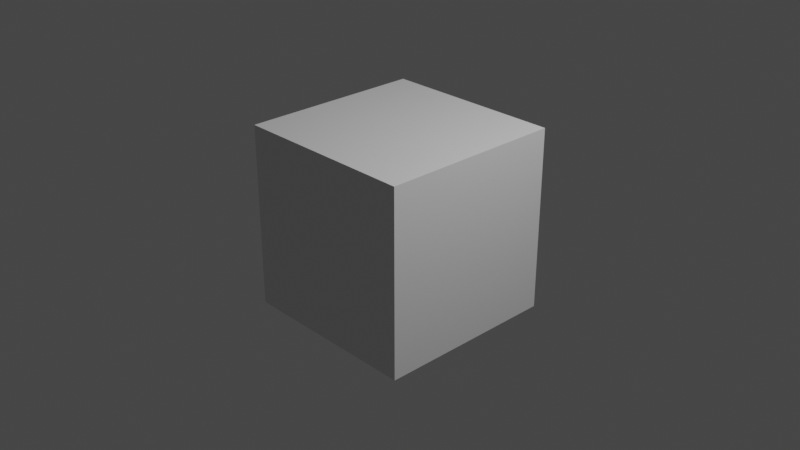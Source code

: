 # Source: AutoExportToGltf.blend  (saved by Blender 2.93.20; exported with 4.5.12 LTS)
import bpy
from mathutils import Matrix  # noqa: F401  (used for matrix-valued properties, if any)

bpy.ops.wm.read_factory_settings(use_empty=True)
scene = bpy.context.scene
scene.name = 'Scene'

# ---- collections
col_collection = bpy.data.collections.new('Collection'); scene.collection.children.link(col_collection)

# ---- materials (node trees are filled in below, after node groups)
mat_material = bpy.data.materials.new('Material')
mat_material.alpha_threshold = 0.0
mat_material.use_transparent_shadow = False
mat_material.line_color = (0.0, 0.0, 0.0, 1.0)

# ---- material node trees
mat_material.use_nodes = True; mat_material.node_tree.nodes.clear()
_N = mat_material.node_tree.nodes; _L = mat_material.node_tree.links
n0 = _N.new('ShaderNodeOutputMaterial'); n0.name = 'Material Output'; n0.location = (300, 300)
n1 = _N.new('ShaderNodeBsdfPrincipled'); n1.name = 'Principled BSDF'; n1.location = (10, 300)
n1.distribution = 'GGX'
n1.subsurface_method = 'BURLEY'
n1.inputs[2].default_value = 0.4
n1.inputs[3].default_value = 1.45
n1.inputs[27].default_value = (0.0, 0.0, 0.0, 1.0)
n1.inputs[28].default_value = 1.0
_L.new(n1.outputs[0], n0.inputs[0])
n0.is_active_output = True

# ---- world
world_world = bpy.data.worlds.new('World'); scene.world = world_world
world_world.use_nodes = True; world_world.node_tree.nodes.clear()
_N = world_world.node_tree.nodes; _L = world_world.node_tree.links
n0 = _N.new('ShaderNodeOutputWorld'); n0.name = 'World Output'; n0.location = (300, 300)
n1 = _N.new('ShaderNodeBackground'); n1.name = 'Background'; n1.location = (10, 300)
n1.inputs[0].default_value = (0.05088, 0.05088, 0.05088, 1.0)
_L.new(n1.outputs[0], n0.inputs[0])
n0.is_active_output = True
world_world.color = (0.05088, 0.05088, 0.05088)
world_world.use_sun_shadow = False
world_world.sun_shadow_jitter_overblur = 0.0

# ---- cameras
cam_camera = bpy.data.cameras.new('Camera')
cam_camera.clip_end = 100.0
cam_camera.ortho_scale = 7.314

# ---- lights
light_light = bpy.data.lights.new('Light', 'POINT')
light_light.transmission_factor = 0.0
light_light.energy = 1000.0
light_light.shadow_soft_size = 0.1
light_light.shadow_maximum_resolution = 0.006
light_light.use_absolute_resolution = True

# ---- meshes
me_cube = bpy.data.meshes.new('Cube')
me_cube.from_pydata([(1.0, 1.0, 1.0), (1.0, 1.0, -1.0), (1.0, -1.0, 1.0), (1.0, -1.0, -1.0), (-1.0, 1.0, 1.0), (-1.0, 1.0, -1.0), (-1.0, -1.0, 1.0), (-1.0, -1.0, -1.0)], [], [(0, 4, 6, 2), (3, 2, 6, 7), (7, 6, 4, 5), (5, 1, 3, 7), (1, 0, 2, 3), (5, 4, 0, 1)])
_uv = me_cube.uv_layers.new(name='UVMap')
_uv.uv.foreach_set('vector', [0.625, 0.5, 0.875, 0.5, 0.875, 0.75, 0.625, 0.75, 0.375, 0.75, 0.625, 0.75, 0.625, 1.0, 0.375, 1.0, 0.375, 0.0, 0.625, 0.0, 0.625, 0.25, 0.375, 0.25, 0.125, 0.5, 0.375, 0.5, 0.375, 0.75, 0.125, 0.75, 0.375, 0.5, 0.625, 0.5, 0.625, 0.75, 0.375, 0.75, 0.375, 0.25, 0.625, 0.25, 0.625, 0.5, 0.375, 0.5])
me_cube.materials.append(mat_material)
me_cube.use_remesh_preserve_volume = False
me_cube.use_remesh_preserve_attributes = False
me_cube.use_mirror_vertex_groups = False
me_cube.update()

# ---- objects
ob_cube = bpy.data.objects.new('Cube', me_cube)
ob_light = bpy.data.objects.new('Light', light_light)
ob_camera = bpy.data.objects.new('Camera', cam_camera)

# ---- transforms, parenting, visibility, modifiers, constraints
ob_cube.location = (2.0, 0.0, 0.0)
ob_cube.lock_rotations_4d = False
ob_cube.empty_display_type = 'ARROWS'
ob_cube.lineart.crease_threshold = 0.0
ob_light.location = (6.076, 1.005, 5.904)
ob_light.rotation_euler = (0.6503, 0.05522, 1.866)
ob_light.lock_rotations_4d = False
ob_light.empty_display_type = 'ARROWS'
ob_light.color = (0.0, 0.0, 0.0, 0.0)
ob_light.lineart.crease_threshold = 0.0
ob_camera.location = (9.359, -6.926, 4.958)
ob_camera.rotation_euler = (1.109, 0.0, 0.8149)
ob_camera.lock_rotations_4d = False
ob_camera.empty_display_type = 'ARROWS'
ob_camera.color = (0.0, 0.0, 0.0, 0.0)
ob_camera.display_type = 'WIRE'
ob_camera.lineart.crease_threshold = 0.0

# ---- collection membership
col_collection.objects.link(ob_cube)
col_collection.objects.link(ob_light)
col_collection.objects.link(ob_camera)

# ---- scene / render settings (as saved in the file)
scene.camera = ob_camera
scene.frame_start = 1; scene.frame_end = 250; scene.frame_set(12)
scene.render.engine = 'BLENDER_EEVEE_NEXT'
scene.cycles.use_denoising = False
scene.cycles.samples = 128
scene.cycles.sampling_pattern = 'TABULATED_SOBOL'
scene.cycles.use_adaptive_sampling = False
scene.cycles.use_light_tree = False
scene.view_settings.view_transform = 'Filmic'
bpy.context.view_layer.update()
